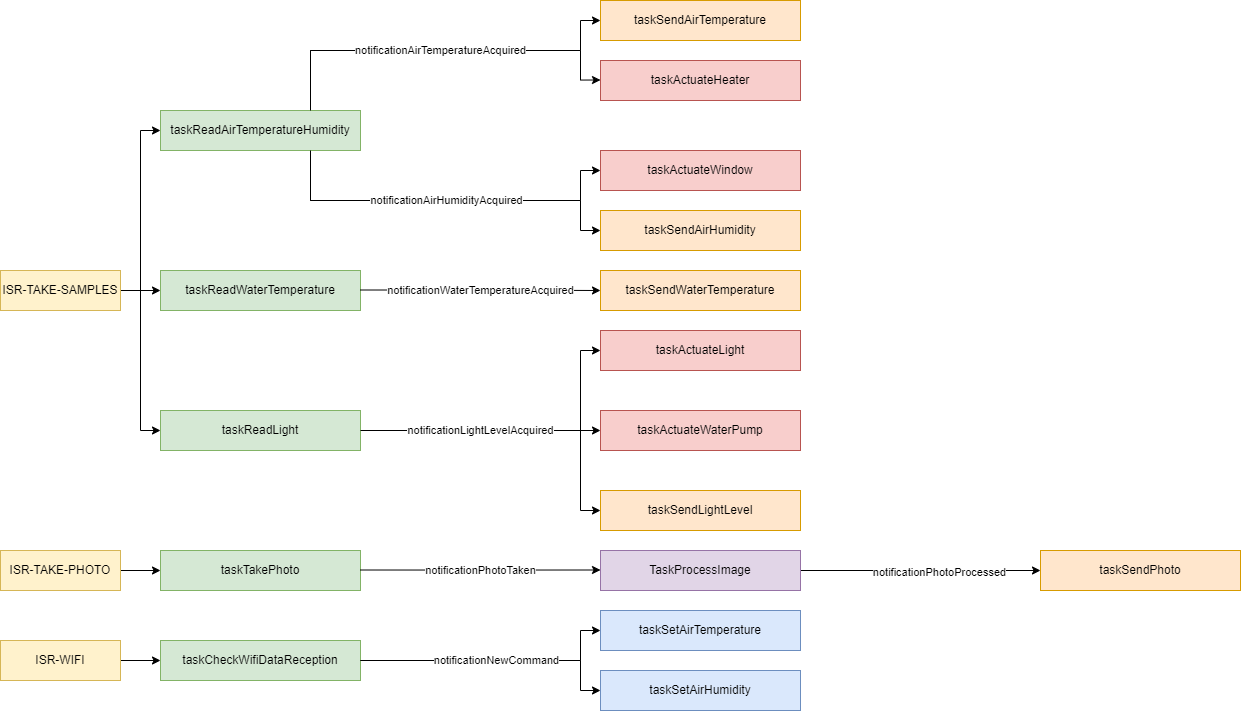

The diagram above was exported from draw.io. Its source (the exported page's mxGraphModel, read from the mxfile embedded in the PNG):
<mxGraphModel dx="2249" dy="1875" grid="1" gridSize="10" guides="1" tooltips="1" connect="1" arrows="1" fold="1" page="1" pageScale="1" pageWidth="827" pageHeight="1169" math="0" shadow="0">
  <root>
    <mxCell id="WIyWlLk6GJQsqaUBKTNV-0" />
    <mxCell id="WIyWlLk6GJQsqaUBKTNV-1" parent="WIyWlLk6GJQsqaUBKTNV-0" />
    <mxCell id="p4jgYRK-XP4_giT2EUgh-15" style="edgeStyle=orthogonalEdgeStyle;rounded=0;orthogonalLoop=1;jettySize=auto;html=1;entryX=0;entryY=0.5;entryDx=0;entryDy=0;" edge="1" parent="WIyWlLk6GJQsqaUBKTNV-1" source="mSYphMr_KmNCm_NQV_F2-0" target="mSYphMr_KmNCm_NQV_F2-17">
      <mxGeometry relative="1" as="geometry">
        <Array as="points">
          <mxPoint x="190" y="-170" />
          <mxPoint x="460" y="-170" />
          <mxPoint x="460" y="-200" />
        </Array>
      </mxGeometry>
    </mxCell>
    <mxCell id="p4jgYRK-XP4_giT2EUgh-16" style="edgeStyle=orthogonalEdgeStyle;rounded=0;orthogonalLoop=1;jettySize=auto;html=1;entryX=0;entryY=0.5;entryDx=0;entryDy=0;" edge="1" parent="WIyWlLk6GJQsqaUBKTNV-1" source="mSYphMr_KmNCm_NQV_F2-0" target="mSYphMr_KmNCm_NQV_F2-19">
      <mxGeometry relative="1" as="geometry">
        <Array as="points">
          <mxPoint x="190" y="-20" />
          <mxPoint x="460" y="-20" />
          <mxPoint x="460" y="10" />
        </Array>
      </mxGeometry>
    </mxCell>
    <mxCell id="mSYphMr_KmNCm_NQV_F2-0" value="taskReadAirTemperatureHumidity" style="rounded=0;whiteSpace=wrap;html=1;fillColor=#d5e8d4;strokeColor=#82b366;" parent="WIyWlLk6GJQsqaUBKTNV-1" vertex="1">
      <mxGeometry x="40" y="-110" width="200" height="40" as="geometry" />
    </mxCell>
    <mxCell id="mSYphMr_KmNCm_NQV_F2-30" style="edgeStyle=orthogonalEdgeStyle;rounded=0;orthogonalLoop=1;jettySize=auto;html=1;entryX=0;entryY=0.5;entryDx=0;entryDy=0;" parent="WIyWlLk6GJQsqaUBKTNV-1" source="mSYphMr_KmNCm_NQV_F2-1" target="mSYphMr_KmNCm_NQV_F2-0" edge="1">
      <mxGeometry relative="1" as="geometry" />
    </mxCell>
    <mxCell id="mSYphMr_KmNCm_NQV_F2-31" style="edgeStyle=orthogonalEdgeStyle;rounded=0;orthogonalLoop=1;jettySize=auto;html=1;entryX=0;entryY=0.5;entryDx=0;entryDy=0;" parent="WIyWlLk6GJQsqaUBKTNV-1" source="mSYphMr_KmNCm_NQV_F2-1" target="mSYphMr_KmNCm_NQV_F2-2" edge="1">
      <mxGeometry relative="1" as="geometry" />
    </mxCell>
    <mxCell id="mSYphMr_KmNCm_NQV_F2-32" style="edgeStyle=orthogonalEdgeStyle;rounded=0;orthogonalLoop=1;jettySize=auto;html=1;entryX=0;entryY=0.5;entryDx=0;entryDy=0;" parent="WIyWlLk6GJQsqaUBKTNV-1" source="mSYphMr_KmNCm_NQV_F2-1" target="mSYphMr_KmNCm_NQV_F2-5" edge="1">
      <mxGeometry relative="1" as="geometry" />
    </mxCell>
    <mxCell id="mSYphMr_KmNCm_NQV_F2-1" value="ISR-TAKE-SAMPLES" style="rounded=0;whiteSpace=wrap;html=1;fillColor=#fff2cc;strokeColor=#d6b656;" parent="WIyWlLk6GJQsqaUBKTNV-1" vertex="1">
      <mxGeometry x="-120" y="50" width="120" height="40" as="geometry" />
    </mxCell>
    <mxCell id="mSYphMr_KmNCm_NQV_F2-2" value="taskReadWaterTemperature" style="rounded=0;whiteSpace=wrap;html=1;fillColor=#d5e8d4;strokeColor=#82b366;" parent="WIyWlLk6GJQsqaUBKTNV-1" vertex="1">
      <mxGeometry x="40" y="50" width="200" height="40" as="geometry" />
    </mxCell>
    <mxCell id="p4jgYRK-XP4_giT2EUgh-10" style="edgeStyle=orthogonalEdgeStyle;rounded=0;orthogonalLoop=1;jettySize=auto;html=1;entryX=0;entryY=0.5;entryDx=0;entryDy=0;" edge="1" parent="WIyWlLk6GJQsqaUBKTNV-1" source="mSYphMr_KmNCm_NQV_F2-5" target="mSYphMr_KmNCm_NQV_F2-22">
      <mxGeometry relative="1" as="geometry">
        <Array as="points">
          <mxPoint x="460" y="210" />
          <mxPoint x="460" y="130" />
        </Array>
      </mxGeometry>
    </mxCell>
    <mxCell id="p4jgYRK-XP4_giT2EUgh-12" style="edgeStyle=orthogonalEdgeStyle;rounded=0;orthogonalLoop=1;jettySize=auto;html=1;entryX=0;entryY=0.5;entryDx=0;entryDy=0;" edge="1" parent="WIyWlLk6GJQsqaUBKTNV-1" source="mSYphMr_KmNCm_NQV_F2-5" target="mSYphMr_KmNCm_NQV_F2-13">
      <mxGeometry relative="1" as="geometry">
        <Array as="points">
          <mxPoint x="460" y="210" />
          <mxPoint x="460" y="290" />
        </Array>
      </mxGeometry>
    </mxCell>
    <mxCell id="mSYphMr_KmNCm_NQV_F2-5" value="taskReadLight" style="rounded=0;whiteSpace=wrap;html=1;fillColor=#d5e8d4;strokeColor=#82b366;" parent="WIyWlLk6GJQsqaUBKTNV-1" vertex="1">
      <mxGeometry x="40" y="190" width="200" height="40" as="geometry" />
    </mxCell>
    <mxCell id="mSYphMr_KmNCm_NQV_F2-6" value="taskTakePhoto" style="rounded=0;whiteSpace=wrap;html=1;fillColor=#d5e8d4;strokeColor=#82b366;" parent="WIyWlLk6GJQsqaUBKTNV-1" vertex="1">
      <mxGeometry x="40" y="330" width="200" height="40" as="geometry" />
    </mxCell>
    <mxCell id="p4jgYRK-XP4_giT2EUgh-13" style="edgeStyle=orthogonalEdgeStyle;rounded=0;orthogonalLoop=1;jettySize=auto;html=1;" edge="1" parent="WIyWlLk6GJQsqaUBKTNV-1" source="mSYphMr_KmNCm_NQV_F2-9" target="mSYphMr_KmNCm_NQV_F2-20">
      <mxGeometry relative="1" as="geometry" />
    </mxCell>
    <mxCell id="p4jgYRK-XP4_giT2EUgh-14" value="notificationPhotoProcessed" style="edgeLabel;html=1;align=center;verticalAlign=middle;resizable=0;points=[];" vertex="1" connectable="0" parent="p4jgYRK-XP4_giT2EUgh-13">
      <mxGeometry x="0.1583" y="-1" relative="1" as="geometry">
        <mxPoint as="offset" />
      </mxGeometry>
    </mxCell>
    <mxCell id="mSYphMr_KmNCm_NQV_F2-9" value="TaskProcessImage" style="rounded=0;whiteSpace=wrap;html=1;fillColor=#e1d5e7;strokeColor=#9673a6;" parent="WIyWlLk6GJQsqaUBKTNV-1" vertex="1">
      <mxGeometry x="480" y="330" width="200" height="40" as="geometry" />
    </mxCell>
    <mxCell id="mSYphMr_KmNCm_NQV_F2-11" value="taskSendWaterTemperature" style="rounded=0;whiteSpace=wrap;html=1;fillColor=#ffe6cc;strokeColor=#d79b00;" parent="WIyWlLk6GJQsqaUBKTNV-1" vertex="1">
      <mxGeometry x="480" y="50" width="200" height="40" as="geometry" />
    </mxCell>
    <mxCell id="mSYphMr_KmNCm_NQV_F2-13" value="taskSendLightLevel" style="rounded=0;whiteSpace=wrap;html=1;fillColor=#ffe6cc;strokeColor=#d79b00;" parent="WIyWlLk6GJQsqaUBKTNV-1" vertex="1">
      <mxGeometry x="480" y="270" width="200" height="40" as="geometry" />
    </mxCell>
    <mxCell id="mSYphMr_KmNCm_NQV_F2-14" value="taskActuateHeater" style="rounded=0;whiteSpace=wrap;html=1;fillColor=#f8cecc;strokeColor=#b85450;" parent="WIyWlLk6GJQsqaUBKTNV-1" vertex="1">
      <mxGeometry x="480" y="-160" width="200" height="40" as="geometry" />
    </mxCell>
    <mxCell id="mSYphMr_KmNCm_NQV_F2-15" value="taskActuateWindow" style="rounded=0;whiteSpace=wrap;html=1;fillColor=#f8cecc;strokeColor=#b85450;" parent="WIyWlLk6GJQsqaUBKTNV-1" vertex="1">
      <mxGeometry x="480" y="-70" width="200" height="40" as="geometry" />
    </mxCell>
    <mxCell id="mSYphMr_KmNCm_NQV_F2-17" value="taskSendAirTemperature" style="rounded=0;whiteSpace=wrap;html=1;fillColor=#ffe6cc;strokeColor=#d79b00;" parent="WIyWlLk6GJQsqaUBKTNV-1" vertex="1">
      <mxGeometry x="480" y="-220" width="200" height="40" as="geometry" />
    </mxCell>
    <mxCell id="mSYphMr_KmNCm_NQV_F2-19" value="taskSendAirHumidity" style="rounded=0;whiteSpace=wrap;html=1;fillColor=#ffe6cc;strokeColor=#d79b00;" parent="WIyWlLk6GJQsqaUBKTNV-1" vertex="1">
      <mxGeometry x="480" y="-10" width="200" height="40" as="geometry" />
    </mxCell>
    <mxCell id="mSYphMr_KmNCm_NQV_F2-20" value="taskSendPhoto" style="rounded=0;whiteSpace=wrap;html=1;fillColor=#ffe6cc;strokeColor=#d79b00;" parent="WIyWlLk6GJQsqaUBKTNV-1" vertex="1">
      <mxGeometry x="920" y="330" width="200" height="40" as="geometry" />
    </mxCell>
    <mxCell id="mSYphMr_KmNCm_NQV_F2-21" value="taskActuateWaterPump" style="rounded=0;whiteSpace=wrap;html=1;fillColor=#f8cecc;strokeColor=#b85450;" parent="WIyWlLk6GJQsqaUBKTNV-1" vertex="1">
      <mxGeometry x="480" y="190" width="200" height="40" as="geometry" />
    </mxCell>
    <mxCell id="mSYphMr_KmNCm_NQV_F2-22" value="taskActuateLight" style="rounded=0;whiteSpace=wrap;html=1;fillColor=#f8cecc;strokeColor=#b85450;" parent="WIyWlLk6GJQsqaUBKTNV-1" vertex="1">
      <mxGeometry x="480" y="110" width="200" height="40" as="geometry" />
    </mxCell>
    <mxCell id="mSYphMr_KmNCm_NQV_F2-23" value="taskCheckWifiDataReception" style="rounded=0;whiteSpace=wrap;html=1;fillColor=#d5e8d4;strokeColor=#82b366;" parent="WIyWlLk6GJQsqaUBKTNV-1" vertex="1">
      <mxGeometry x="40" y="420" width="200" height="40" as="geometry" />
    </mxCell>
    <mxCell id="mSYphMr_KmNCm_NQV_F2-24" value="taskSetAirTemperature" style="rounded=0;whiteSpace=wrap;html=1;fillColor=#dae8fc;strokeColor=#6c8ebf;" parent="WIyWlLk6GJQsqaUBKTNV-1" vertex="1">
      <mxGeometry x="480" y="390" width="200" height="40" as="geometry" />
    </mxCell>
    <mxCell id="mSYphMr_KmNCm_NQV_F2-25" value="taskSetAirHumidity" style="rounded=0;whiteSpace=wrap;html=1;fillColor=#dae8fc;strokeColor=#6c8ebf;" parent="WIyWlLk6GJQsqaUBKTNV-1" vertex="1">
      <mxGeometry x="480" y="450" width="200" height="40" as="geometry" />
    </mxCell>
    <mxCell id="p4jgYRK-XP4_giT2EUgh-1" value="notificationAirHumidityAcquired" style="edgeStyle=orthogonalEdgeStyle;rounded=0;orthogonalLoop=1;jettySize=auto;html=1;exitX=0.75;exitY=1;exitDx=0;exitDy=0;entryX=0;entryY=0.5;entryDx=0;entryDy=0;" edge="1" parent="WIyWlLk6GJQsqaUBKTNV-1" source="mSYphMr_KmNCm_NQV_F2-0">
      <mxGeometry relative="1" as="geometry">
        <mxPoint x="480" y="-50" as="targetPoint" />
        <Array as="points">
          <mxPoint x="190" y="-20" />
          <mxPoint x="460" y="-20" />
          <mxPoint x="460" y="-50" />
        </Array>
        <mxPoint x="240" y="-50" as="sourcePoint" />
        <mxPoint as="offset" />
      </mxGeometry>
    </mxCell>
    <mxCell id="p4jgYRK-XP4_giT2EUgh-2" value="notificationWaterTemperatureAcquired" style="edgeStyle=orthogonalEdgeStyle;rounded=0;orthogonalLoop=1;jettySize=auto;html=1;" edge="1" parent="WIyWlLk6GJQsqaUBKTNV-1">
      <mxGeometry relative="1" as="geometry">
        <mxPoint x="480" y="70" as="targetPoint" />
        <Array as="points">
          <mxPoint x="350" y="69.5" />
          <mxPoint x="350" y="69.5" />
        </Array>
        <mxPoint x="240" y="69.5" as="sourcePoint" />
        <mxPoint as="offset" />
      </mxGeometry>
    </mxCell>
    <mxCell id="p4jgYRK-XP4_giT2EUgh-7" value="notificationPhotoTaken" style="edgeStyle=orthogonalEdgeStyle;rounded=0;orthogonalLoop=1;jettySize=auto;html=1;" edge="1" parent="WIyWlLk6GJQsqaUBKTNV-1">
      <mxGeometry relative="1" as="geometry">
        <mxPoint x="480" y="349.5" as="targetPoint" />
        <Array as="points">
          <mxPoint x="350" y="349.5" />
          <mxPoint x="350" y="349.5" />
        </Array>
        <mxPoint x="240" y="349.5" as="sourcePoint" />
        <mxPoint as="offset" />
      </mxGeometry>
    </mxCell>
    <mxCell id="p4jgYRK-XP4_giT2EUgh-11" value="notificationLightLevelAcquired" style="edgeStyle=orthogonalEdgeStyle;rounded=0;orthogonalLoop=1;jettySize=auto;html=1;" edge="1" parent="WIyWlLk6GJQsqaUBKTNV-1" source="mSYphMr_KmNCm_NQV_F2-5" target="mSYphMr_KmNCm_NQV_F2-21">
      <mxGeometry relative="1" as="geometry" />
    </mxCell>
    <mxCell id="mSYphMr_KmNCm_NQV_F2-35" value="notificationAirTemperatureAcquired" style="edgeStyle=orthogonalEdgeStyle;rounded=0;orthogonalLoop=1;jettySize=auto;html=1;exitX=0.75;exitY=0;exitDx=0;exitDy=0;" parent="WIyWlLk6GJQsqaUBKTNV-1" source="mSYphMr_KmNCm_NQV_F2-0" edge="1">
      <mxGeometry relative="1" as="geometry">
        <mxPoint x="480" y="-140.5" as="targetPoint" />
        <Array as="points">
          <mxPoint x="190" y="-170" />
          <mxPoint x="460" y="-170" />
          <mxPoint x="460" y="-140" />
        </Array>
        <mxPoint x="240" y="-140.5" as="sourcePoint" />
        <mxPoint as="offset" />
      </mxGeometry>
    </mxCell>
    <mxCell id="p4jgYRK-XP4_giT2EUgh-17" style="edgeStyle=orthogonalEdgeStyle;rounded=0;orthogonalLoop=1;jettySize=auto;html=1;" edge="1" parent="WIyWlLk6GJQsqaUBKTNV-1" target="mSYphMr_KmNCm_NQV_F2-24">
      <mxGeometry relative="1" as="geometry">
        <mxPoint x="240" y="440" as="sourcePoint" />
        <mxPoint x="480" y="360" as="targetPoint" />
        <Array as="points">
          <mxPoint x="460" y="440" />
          <mxPoint x="460" y="410" />
        </Array>
      </mxGeometry>
    </mxCell>
    <mxCell id="p4jgYRK-XP4_giT2EUgh-18" value="notificationNewCommand" style="edgeStyle=orthogonalEdgeStyle;rounded=0;orthogonalLoop=1;jettySize=auto;html=1;entryX=0;entryY=0.5;entryDx=0;entryDy=0;" edge="1" parent="WIyWlLk6GJQsqaUBKTNV-1" target="mSYphMr_KmNCm_NQV_F2-25">
      <mxGeometry relative="1" as="geometry">
        <mxPoint x="240" y="440" as="sourcePoint" />
        <mxPoint x="480" y="440" as="targetPoint" />
        <Array as="points">
          <mxPoint x="460" y="440" />
          <mxPoint x="460" y="470" />
        </Array>
      </mxGeometry>
    </mxCell>
    <mxCell id="p4jgYRK-XP4_giT2EUgh-21" style="edgeStyle=orthogonalEdgeStyle;rounded=0;orthogonalLoop=1;jettySize=auto;html=1;" edge="1" parent="WIyWlLk6GJQsqaUBKTNV-1" source="p4jgYRK-XP4_giT2EUgh-19" target="mSYphMr_KmNCm_NQV_F2-23">
      <mxGeometry relative="1" as="geometry" />
    </mxCell>
    <mxCell id="p4jgYRK-XP4_giT2EUgh-19" value="ISR-WIFI" style="rounded=0;whiteSpace=wrap;html=1;fillColor=#fff2cc;strokeColor=#d6b656;" vertex="1" parent="WIyWlLk6GJQsqaUBKTNV-1">
      <mxGeometry x="-120" y="420" width="120" height="40" as="geometry" />
    </mxCell>
    <mxCell id="p4jgYRK-XP4_giT2EUgh-26" style="edgeStyle=orthogonalEdgeStyle;rounded=0;orthogonalLoop=1;jettySize=auto;html=1;" edge="1" parent="WIyWlLk6GJQsqaUBKTNV-1" source="p4jgYRK-XP4_giT2EUgh-25" target="mSYphMr_KmNCm_NQV_F2-6">
      <mxGeometry relative="1" as="geometry" />
    </mxCell>
    <mxCell id="p4jgYRK-XP4_giT2EUgh-25" value="ISR-TAKE-PHOTO" style="rounded=0;whiteSpace=wrap;html=1;fillColor=#fff2cc;strokeColor=#d6b656;" vertex="1" parent="WIyWlLk6GJQsqaUBKTNV-1">
      <mxGeometry x="-120" y="330" width="120" height="40" as="geometry" />
    </mxCell>
  </root>
</mxGraphModel>